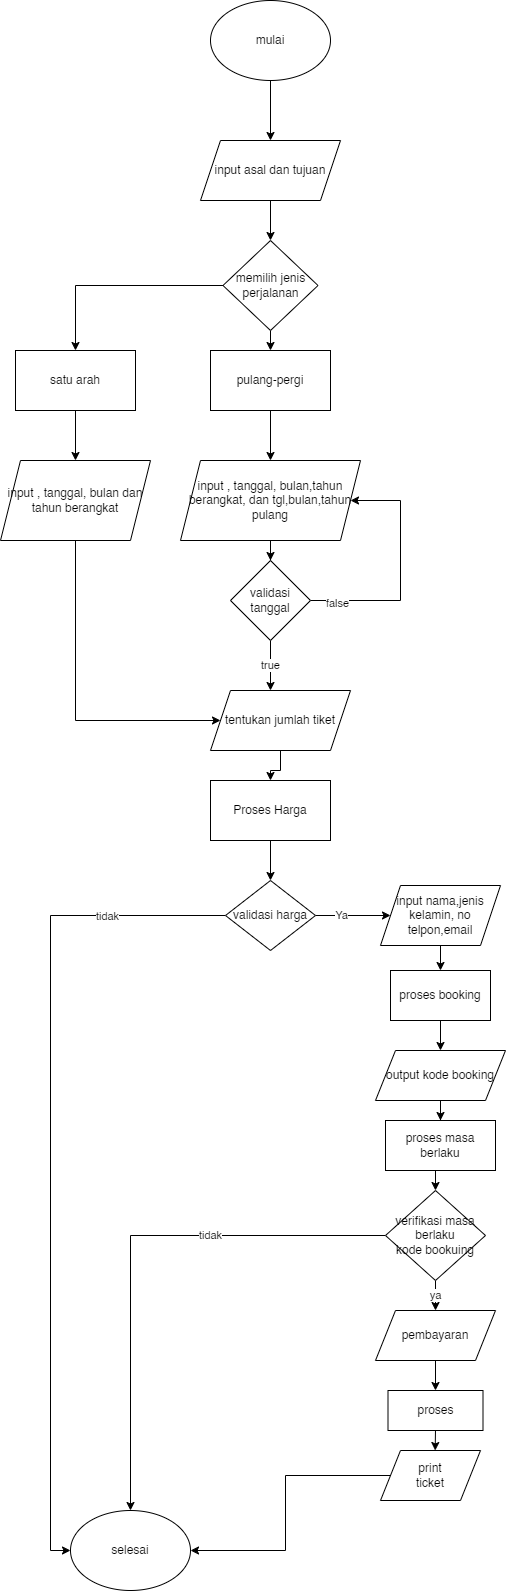

The diagram above was exported from draw.io. Its source (the exported page's mxGraphModel, read from the mxfile embedded in the PNG):
<mxGraphModel dx="2512" dy="737" grid="1" gridSize="10" guides="1" tooltips="1" connect="1" arrows="1" fold="1" page="1" pageScale="1" pageWidth="850" pageHeight="1100" math="0" shadow="0">
  <root>
    <mxCell id="0" />
    <mxCell id="1" parent="0" />
    <mxCell id="x5nYq5Ll6ZQNtA3XrP5I-6" style="edgeStyle=orthogonalEdgeStyle;rounded=0;orthogonalLoop=1;jettySize=auto;html=1;exitX=0.5;exitY=1;exitDx=0;exitDy=0;entryX=0.5;entryY=0;entryDx=0;entryDy=0;" parent="1" source="x5nYq5Ll6ZQNtA3XrP5I-1" target="x5nYq5Ll6ZQNtA3XrP5I-3" edge="1">
      <mxGeometry relative="1" as="geometry" />
    </mxCell>
    <mxCell id="x5nYq5Ll6ZQNtA3XrP5I-1" value="mulai" style="ellipse;whiteSpace=wrap;html=1;" parent="1" vertex="1">
      <mxGeometry x="120" y="220" width="120" height="80" as="geometry" />
    </mxCell>
    <mxCell id="x5nYq5Ll6ZQNtA3XrP5I-9" style="edgeStyle=orthogonalEdgeStyle;rounded=0;orthogonalLoop=1;jettySize=auto;html=1;exitX=0.5;exitY=1;exitDx=0;exitDy=0;" parent="1" source="x5nYq5Ll6ZQNtA3XrP5I-3" target="x5nYq5Ll6ZQNtA3XrP5I-10" edge="1">
      <mxGeometry relative="1" as="geometry">
        <mxPoint x="180" y="500" as="targetPoint" />
      </mxGeometry>
    </mxCell>
    <mxCell id="x5nYq5Ll6ZQNtA3XrP5I-3" value="input asal dan tujuan" style="shape=parallelogram;perimeter=parallelogramPerimeter;whiteSpace=wrap;html=1;fixedSize=1;" parent="1" vertex="1">
      <mxGeometry x="110" y="360" width="140" height="60" as="geometry" />
    </mxCell>
    <mxCell id="x5nYq5Ll6ZQNtA3XrP5I-11" style="edgeStyle=orthogonalEdgeStyle;rounded=0;orthogonalLoop=1;jettySize=auto;html=1;exitX=0.5;exitY=1;exitDx=0;exitDy=0;" parent="1" source="x5nYq5Ll6ZQNtA3XrP5I-10" edge="1">
      <mxGeometry relative="1" as="geometry">
        <mxPoint x="180" y="570" as="targetPoint" />
      </mxGeometry>
    </mxCell>
    <mxCell id="x5nYq5Ll6ZQNtA3XrP5I-15" style="edgeStyle=orthogonalEdgeStyle;rounded=0;orthogonalLoop=1;jettySize=auto;html=1;exitX=0;exitY=0.5;exitDx=0;exitDy=0;" parent="1" source="x5nYq5Ll6ZQNtA3XrP5I-10" target="x5nYq5Ll6ZQNtA3XrP5I-16" edge="1">
      <mxGeometry relative="1" as="geometry">
        <mxPoint x="20" y="505" as="targetPoint" />
      </mxGeometry>
    </mxCell>
    <mxCell id="x5nYq5Ll6ZQNtA3XrP5I-10" value="memilih jenis perjalanan" style="rhombus;whiteSpace=wrap;html=1;" parent="1" vertex="1">
      <mxGeometry x="132.5" y="460" width="95" height="90" as="geometry" />
    </mxCell>
    <mxCell id="x5nYq5Ll6ZQNtA3XrP5I-19" style="edgeStyle=orthogonalEdgeStyle;rounded=0;orthogonalLoop=1;jettySize=auto;html=1;exitX=0.5;exitY=1;exitDx=0;exitDy=0;" parent="1" source="x5nYq5Ll6ZQNtA3XrP5I-13" edge="1">
      <mxGeometry relative="1" as="geometry">
        <mxPoint x="180" y="680" as="targetPoint" />
      </mxGeometry>
    </mxCell>
    <mxCell id="x5nYq5Ll6ZQNtA3XrP5I-13" value="pulang-pergi" style="rounded=0;whiteSpace=wrap;html=1;" parent="1" vertex="1">
      <mxGeometry x="120" y="570" width="120" height="60" as="geometry" />
    </mxCell>
    <mxCell id="x5nYq5Ll6ZQNtA3XrP5I-17" style="edgeStyle=orthogonalEdgeStyle;rounded=0;orthogonalLoop=1;jettySize=auto;html=1;exitX=0.5;exitY=1;exitDx=0;exitDy=0;" parent="1" source="x5nYq5Ll6ZQNtA3XrP5I-16" target="x5nYq5Ll6ZQNtA3XrP5I-18" edge="1">
      <mxGeometry relative="1" as="geometry">
        <mxPoint y="610" as="targetPoint" />
      </mxGeometry>
    </mxCell>
    <mxCell id="x5nYq5Ll6ZQNtA3XrP5I-16" value="satu arah" style="rounded=0;whiteSpace=wrap;html=1;" parent="1" vertex="1">
      <mxGeometry x="-75" y="570" width="120" height="60" as="geometry" />
    </mxCell>
    <mxCell id="x5nYq5Ll6ZQNtA3XrP5I-29" style="edgeStyle=orthogonalEdgeStyle;rounded=0;orthogonalLoop=1;jettySize=auto;html=1;exitX=0.5;exitY=1;exitDx=0;exitDy=0;entryX=0;entryY=0.5;entryDx=0;entryDy=0;" parent="1" source="x5nYq5Ll6ZQNtA3XrP5I-18" target="x5nYq5Ll6ZQNtA3XrP5I-28" edge="1">
      <mxGeometry relative="1" as="geometry">
        <Array as="points">
          <mxPoint x="-15" y="940" />
        </Array>
      </mxGeometry>
    </mxCell>
    <mxCell id="x5nYq5Ll6ZQNtA3XrP5I-18" value="input , tanggal, bulan dan tahun berangkat" style="shape=parallelogram;perimeter=parallelogramPerimeter;whiteSpace=wrap;html=1;fixedSize=1;" parent="1" vertex="1">
      <mxGeometry x="-90" y="680" width="150" height="80" as="geometry" />
    </mxCell>
    <mxCell id="x5nYq5Ll6ZQNtA3XrP5I-21" style="edgeStyle=orthogonalEdgeStyle;rounded=0;orthogonalLoop=1;jettySize=auto;html=1;exitX=0.5;exitY=1;exitDx=0;exitDy=0;" parent="1" source="x5nYq5Ll6ZQNtA3XrP5I-20" target="x5nYq5Ll6ZQNtA3XrP5I-22" edge="1">
      <mxGeometry relative="1" as="geometry">
        <mxPoint x="180" y="820" as="targetPoint" />
      </mxGeometry>
    </mxCell>
    <mxCell id="x5nYq5Ll6ZQNtA3XrP5I-20" value="input , tanggal, bulan,tahun berangkat, dan tgl,bulan,tahun pulang" style="shape=parallelogram;perimeter=parallelogramPerimeter;whiteSpace=wrap;html=1;fixedSize=1;" parent="1" vertex="1">
      <mxGeometry x="90" y="680" width="180" height="80" as="geometry" />
    </mxCell>
    <mxCell id="x5nYq5Ll6ZQNtA3XrP5I-25" style="edgeStyle=orthogonalEdgeStyle;rounded=0;orthogonalLoop=1;jettySize=auto;html=1;exitX=1;exitY=0.5;exitDx=0;exitDy=0;entryX=1;entryY=0.5;entryDx=0;entryDy=0;" parent="1" source="x5nYq5Ll6ZQNtA3XrP5I-22" target="x5nYq5Ll6ZQNtA3XrP5I-20" edge="1">
      <mxGeometry relative="1" as="geometry">
        <Array as="points">
          <mxPoint x="310" y="820" />
          <mxPoint x="310" y="720" />
        </Array>
      </mxGeometry>
    </mxCell>
    <mxCell id="x5nYq5Ll6ZQNtA3XrP5I-26" value="false" style="edgeLabel;html=1;align=center;verticalAlign=middle;resizable=0;points=[];" parent="x5nYq5Ll6ZQNtA3XrP5I-25" vertex="1" connectable="0">
      <mxGeometry x="-0.7833" y="-2" relative="1" as="geometry">
        <mxPoint as="offset" />
      </mxGeometry>
    </mxCell>
    <mxCell id="x5nYq5Ll6ZQNtA3XrP5I-27" value="true" style="edgeStyle=orthogonalEdgeStyle;rounded=0;orthogonalLoop=1;jettySize=auto;html=1;exitX=0.5;exitY=1;exitDx=0;exitDy=0;" parent="1" source="x5nYq5Ll6ZQNtA3XrP5I-22" edge="1">
      <mxGeometry relative="1" as="geometry">
        <mxPoint x="180" y="910" as="targetPoint" />
      </mxGeometry>
    </mxCell>
    <mxCell id="x5nYq5Ll6ZQNtA3XrP5I-22" value="validasi tanggal" style="rhombus;whiteSpace=wrap;html=1;" parent="1" vertex="1">
      <mxGeometry x="140" y="780" width="80" height="80" as="geometry" />
    </mxCell>
    <mxCell id="f8vfJwsW0Ar4Fxm69HwY-2" style="edgeStyle=orthogonalEdgeStyle;rounded=0;orthogonalLoop=1;jettySize=auto;html=1;exitX=0.5;exitY=1;exitDx=0;exitDy=0;" edge="1" parent="1" source="x5nYq5Ll6ZQNtA3XrP5I-28" target="f8vfJwsW0Ar4Fxm69HwY-1">
      <mxGeometry relative="1" as="geometry" />
    </mxCell>
    <mxCell id="x5nYq5Ll6ZQNtA3XrP5I-28" value="tentukan jumlah tiket" style="shape=parallelogram;perimeter=parallelogramPerimeter;whiteSpace=wrap;html=1;fixedSize=1;" parent="1" vertex="1">
      <mxGeometry x="120" y="910" width="140" height="60" as="geometry" />
    </mxCell>
    <mxCell id="x5nYq5Ll6ZQNtA3XrP5I-44" value="selesai" style="ellipse;whiteSpace=wrap;html=1;" parent="1" vertex="1">
      <mxGeometry x="-20" y="1730" width="120" height="80" as="geometry" />
    </mxCell>
    <mxCell id="f8vfJwsW0Ar4Fxm69HwY-4" style="edgeStyle=orthogonalEdgeStyle;rounded=0;orthogonalLoop=1;jettySize=auto;html=1;exitX=0.5;exitY=1;exitDx=0;exitDy=0;" edge="1" parent="1" source="f8vfJwsW0Ar4Fxm69HwY-1" target="f8vfJwsW0Ar4Fxm69HwY-5">
      <mxGeometry relative="1" as="geometry">
        <mxPoint x="179.8620689655172" y="1100" as="targetPoint" />
      </mxGeometry>
    </mxCell>
    <mxCell id="f8vfJwsW0Ar4Fxm69HwY-1" value="Proses Harga" style="rounded=0;whiteSpace=wrap;html=1;" vertex="1" parent="1">
      <mxGeometry x="120" y="1000" width="120" height="60" as="geometry" />
    </mxCell>
    <mxCell id="f8vfJwsW0Ar4Fxm69HwY-6" style="edgeStyle=orthogonalEdgeStyle;rounded=0;orthogonalLoop=1;jettySize=auto;html=1;exitX=1;exitY=0.5;exitDx=0;exitDy=0;" edge="1" parent="1" source="f8vfJwsW0Ar4Fxm69HwY-5" target="f8vfJwsW0Ar4Fxm69HwY-7">
      <mxGeometry relative="1" as="geometry">
        <mxPoint x="320" y="1134.7586206896551" as="targetPoint" />
      </mxGeometry>
    </mxCell>
    <mxCell id="f8vfJwsW0Ar4Fxm69HwY-8" value="Ya" style="edgeLabel;html=1;align=center;verticalAlign=middle;resizable=0;points=[];" vertex="1" connectable="0" parent="f8vfJwsW0Ar4Fxm69HwY-6">
      <mxGeometry x="-0.3278" y="1" relative="1" as="geometry">
        <mxPoint as="offset" />
      </mxGeometry>
    </mxCell>
    <mxCell id="f8vfJwsW0Ar4Fxm69HwY-28" style="edgeStyle=orthogonalEdgeStyle;rounded=0;orthogonalLoop=1;jettySize=auto;html=1;exitX=0;exitY=0.5;exitDx=0;exitDy=0;entryX=0;entryY=0.5;entryDx=0;entryDy=0;" edge="1" parent="1" source="f8vfJwsW0Ar4Fxm69HwY-5" target="x5nYq5Ll6ZQNtA3XrP5I-44">
      <mxGeometry relative="1" as="geometry" />
    </mxCell>
    <mxCell id="f8vfJwsW0Ar4Fxm69HwY-29" value="tidak" style="edgeLabel;html=1;align=center;verticalAlign=middle;resizable=0;points=[];" vertex="1" connectable="0" parent="f8vfJwsW0Ar4Fxm69HwY-28">
      <mxGeometry x="-0.7136" relative="1" as="geometry">
        <mxPoint as="offset" />
      </mxGeometry>
    </mxCell>
    <mxCell id="f8vfJwsW0Ar4Fxm69HwY-5" value="validasi harga" style="rhombus;whiteSpace=wrap;html=1;" vertex="1" parent="1">
      <mxGeometry x="135" y="1100" width="90" height="70" as="geometry" />
    </mxCell>
    <mxCell id="f8vfJwsW0Ar4Fxm69HwY-9" style="edgeStyle=orthogonalEdgeStyle;rounded=0;orthogonalLoop=1;jettySize=auto;html=1;exitX=0.5;exitY=1;exitDx=0;exitDy=0;" edge="1" parent="1" source="f8vfJwsW0Ar4Fxm69HwY-7" target="f8vfJwsW0Ar4Fxm69HwY-10">
      <mxGeometry relative="1" as="geometry">
        <mxPoint x="350.2068965517242" y="1200" as="targetPoint" />
      </mxGeometry>
    </mxCell>
    <mxCell id="f8vfJwsW0Ar4Fxm69HwY-7" value="input nama,jenis kelamin, no telpon,email" style="shape=parallelogram;perimeter=parallelogramPerimeter;whiteSpace=wrap;html=1;fixedSize=1;" vertex="1" parent="1">
      <mxGeometry x="290" y="1104.9986206896551" width="120" height="60" as="geometry" />
    </mxCell>
    <mxCell id="f8vfJwsW0Ar4Fxm69HwY-13" style="edgeStyle=orthogonalEdgeStyle;rounded=0;orthogonalLoop=1;jettySize=auto;html=1;exitX=0.5;exitY=1;exitDx=0;exitDy=0;" edge="1" parent="1" source="f8vfJwsW0Ar4Fxm69HwY-10" target="f8vfJwsW0Ar4Fxm69HwY-11">
      <mxGeometry relative="1" as="geometry" />
    </mxCell>
    <mxCell id="f8vfJwsW0Ar4Fxm69HwY-10" value="proses booking" style="rounded=0;whiteSpace=wrap;html=1;" vertex="1" parent="1">
      <mxGeometry x="300" y="1190" width="100" height="50" as="geometry" />
    </mxCell>
    <mxCell id="f8vfJwsW0Ar4Fxm69HwY-14" style="edgeStyle=orthogonalEdgeStyle;rounded=0;orthogonalLoop=1;jettySize=auto;html=1;" edge="1" parent="1" source="f8vfJwsW0Ar4Fxm69HwY-11" target="f8vfJwsW0Ar4Fxm69HwY-15">
      <mxGeometry relative="1" as="geometry">
        <mxPoint x="350" y="1360" as="targetPoint" />
      </mxGeometry>
    </mxCell>
    <mxCell id="f8vfJwsW0Ar4Fxm69HwY-11" value="output kode booking" style="shape=parallelogram;perimeter=parallelogramPerimeter;whiteSpace=wrap;html=1;fixedSize=1;" vertex="1" parent="1">
      <mxGeometry x="285" y="1270" width="130" height="50" as="geometry" />
    </mxCell>
    <mxCell id="f8vfJwsW0Ar4Fxm69HwY-17" style="edgeStyle=orthogonalEdgeStyle;rounded=0;orthogonalLoop=1;jettySize=auto;html=1;exitX=0.5;exitY=1;exitDx=0;exitDy=0;entryX=0.5;entryY=0;entryDx=0;entryDy=0;" edge="1" parent="1" source="f8vfJwsW0Ar4Fxm69HwY-15" target="f8vfJwsW0Ar4Fxm69HwY-16">
      <mxGeometry relative="1" as="geometry" />
    </mxCell>
    <mxCell id="f8vfJwsW0Ar4Fxm69HwY-15" value="proses masa berlaku" style="rounded=0;whiteSpace=wrap;html=1;" vertex="1" parent="1">
      <mxGeometry x="295" y="1340" width="110" height="50" as="geometry" />
    </mxCell>
    <mxCell id="f8vfJwsW0Ar4Fxm69HwY-18" value="ya" style="edgeStyle=orthogonalEdgeStyle;rounded=0;orthogonalLoop=1;jettySize=auto;html=1;exitX=0.5;exitY=1;exitDx=0;exitDy=0;" edge="1" parent="1" source="f8vfJwsW0Ar4Fxm69HwY-16">
      <mxGeometry relative="1" as="geometry">
        <mxPoint x="345.0344827586209" y="1530" as="targetPoint" />
      </mxGeometry>
    </mxCell>
    <mxCell id="f8vfJwsW0Ar4Fxm69HwY-26" style="edgeStyle=orthogonalEdgeStyle;rounded=0;orthogonalLoop=1;jettySize=auto;html=1;exitX=0;exitY=0.5;exitDx=0;exitDy=0;" edge="1" parent="1" source="f8vfJwsW0Ar4Fxm69HwY-16" target="x5nYq5Ll6ZQNtA3XrP5I-44">
      <mxGeometry relative="1" as="geometry" />
    </mxCell>
    <mxCell id="f8vfJwsW0Ar4Fxm69HwY-30" value="tidak" style="edgeLabel;html=1;align=center;verticalAlign=middle;resizable=0;points=[];" vertex="1" connectable="0" parent="f8vfJwsW0Ar4Fxm69HwY-26">
      <mxGeometry x="-0.3373" y="-1" relative="1" as="geometry">
        <mxPoint as="offset" />
      </mxGeometry>
    </mxCell>
    <mxCell id="f8vfJwsW0Ar4Fxm69HwY-16" value="verifikasi masa berlaku&lt;br&gt;kode bookuing" style="rhombus;whiteSpace=wrap;html=1;" vertex="1" parent="1">
      <mxGeometry x="295" y="1410" width="100" height="90" as="geometry" />
    </mxCell>
    <mxCell id="f8vfJwsW0Ar4Fxm69HwY-22" style="edgeStyle=orthogonalEdgeStyle;rounded=0;orthogonalLoop=1;jettySize=auto;html=1;" edge="1" parent="1" source="f8vfJwsW0Ar4Fxm69HwY-21" target="f8vfJwsW0Ar4Fxm69HwY-23">
      <mxGeometry relative="1" as="geometry">
        <mxPoint x="345" y="1610" as="targetPoint" />
      </mxGeometry>
    </mxCell>
    <mxCell id="f8vfJwsW0Ar4Fxm69HwY-21" value="pembayaran" style="shape=parallelogram;perimeter=parallelogramPerimeter;whiteSpace=wrap;html=1;fixedSize=1;" vertex="1" parent="1">
      <mxGeometry x="285" y="1530" width="120" height="50" as="geometry" />
    </mxCell>
    <mxCell id="f8vfJwsW0Ar4Fxm69HwY-25" style="edgeStyle=orthogonalEdgeStyle;rounded=0;orthogonalLoop=1;jettySize=auto;html=1;exitX=0.5;exitY=1;exitDx=0;exitDy=0;" edge="1" parent="1" source="f8vfJwsW0Ar4Fxm69HwY-23">
      <mxGeometry relative="1" as="geometry">
        <mxPoint x="344.68965517241395" y="1670" as="targetPoint" />
      </mxGeometry>
    </mxCell>
    <mxCell id="f8vfJwsW0Ar4Fxm69HwY-23" value="proses" style="rounded=0;whiteSpace=wrap;html=1;" vertex="1" parent="1">
      <mxGeometry x="297.5" y="1610" width="95" height="40" as="geometry" />
    </mxCell>
    <mxCell id="f8vfJwsW0Ar4Fxm69HwY-27" style="edgeStyle=orthogonalEdgeStyle;rounded=0;orthogonalLoop=1;jettySize=auto;html=1;exitX=0;exitY=0.5;exitDx=0;exitDy=0;entryX=1;entryY=0.5;entryDx=0;entryDy=0;" edge="1" parent="1" source="f8vfJwsW0Ar4Fxm69HwY-24" target="x5nYq5Ll6ZQNtA3XrP5I-44">
      <mxGeometry relative="1" as="geometry" />
    </mxCell>
    <mxCell id="f8vfJwsW0Ar4Fxm69HwY-24" value="print&lt;br&gt;ticket" style="shape=parallelogram;perimeter=parallelogramPerimeter;whiteSpace=wrap;html=1;fixedSize=1;" vertex="1" parent="1">
      <mxGeometry x="290" y="1670" width="100" height="50" as="geometry" />
    </mxCell>
  </root>
</mxGraphModel>